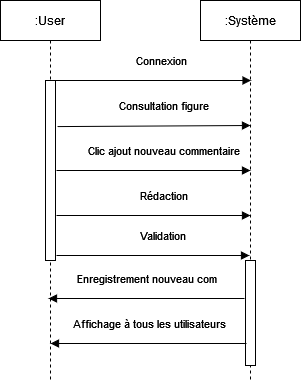

The diagram above was exported from draw.io. Its source (the exported page's mxGraphModel, read from the mxfile embedded in the PNG):
<mxGraphModel dx="938" dy="369" grid="1" gridSize="10" guides="1" tooltips="1" connect="1" arrows="1" fold="1" page="1" pageScale="1" pageWidth="827" pageHeight="1169" math="0" shadow="0">
  <root>
    <mxCell id="0" />
    <mxCell id="1" parent="0" />
    <mxCell id="7KmT9FjQLbueIR-58fNj-1" value=":Système" style="shape=umlLifeline;perimeter=lifelinePerimeter;container=1;collapsible=0;recursiveResize=0;rounded=0;shadow=0;strokeWidth=1;" vertex="1" parent="1">
      <mxGeometry x="314" y="205" width="100" height="380" as="geometry" />
    </mxCell>
    <mxCell id="7KmT9FjQLbueIR-58fNj-2" value="" style="html=1;points=[];perimeter=orthogonalPerimeter;fontSize=11;fillColor=default;gradientColor=none;" vertex="1" parent="7KmT9FjQLbueIR-58fNj-1">
      <mxGeometry x="45" y="260" width="10" height="105" as="geometry" />
    </mxCell>
    <mxCell id="7KmT9FjQLbueIR-58fNj-3" value=":User" style="shape=umlLifeline;perimeter=lifelinePerimeter;container=1;collapsible=0;recursiveResize=0;rounded=0;shadow=0;strokeWidth=1;" vertex="1" parent="1">
      <mxGeometry x="114" y="205" width="100" height="380" as="geometry" />
    </mxCell>
    <mxCell id="7KmT9FjQLbueIR-58fNj-4" value="" style="html=1;points=[];perimeter=orthogonalPerimeter;fontSize=11;fillColor=default;gradientColor=none;" vertex="1" parent="7KmT9FjQLbueIR-58fNj-3">
      <mxGeometry x="45" y="80" width="10" height="180" as="geometry" />
    </mxCell>
    <mxCell id="7KmT9FjQLbueIR-58fNj-5" value="Consultation figure" style="verticalAlign=bottom;endArrow=block;shadow=0;strokeWidth=1;exitX=1.2;exitY=0.256;exitDx=0;exitDy=0;exitPerimeter=0;" edge="1" source="7KmT9FjQLbueIR-58fNj-4" parent="1">
      <mxGeometry x="0.1111" y="10" relative="1" as="geometry">
        <mxPoint x="180" y="330" as="sourcePoint" />
        <mxPoint x="364" y="330" as="targetPoint" />
        <mxPoint as="offset" />
      </mxGeometry>
    </mxCell>
    <mxCell id="7KmT9FjQLbueIR-58fNj-6" value="Enregistrement nouveau com" style="verticalAlign=bottom;endArrow=block;shadow=0;strokeWidth=1;" edge="1" parent="1">
      <mxGeometry x="-0.0116" y="-10" relative="1" as="geometry">
        <mxPoint x="358" y="503" as="sourcePoint" />
        <mxPoint x="162" y="503" as="targetPoint" />
        <Array as="points" />
        <mxPoint as="offset" />
      </mxGeometry>
    </mxCell>
    <mxCell id="7KmT9FjQLbueIR-58fNj-7" value="Clic ajout nouveau commentaire" style="verticalAlign=bottom;endArrow=block;shadow=0;strokeWidth=1;" edge="1" parent="1">
      <mxGeometry x="0.1111" y="10" relative="1" as="geometry">
        <mxPoint x="170" y="375" as="sourcePoint" />
        <mxPoint x="364" y="375" as="targetPoint" />
        <mxPoint as="offset" />
      </mxGeometry>
    </mxCell>
    <mxCell id="7KmT9FjQLbueIR-58fNj-8" value="Connexion" style="verticalAlign=bottom;endArrow=block;shadow=0;strokeWidth=1;entryX=0.5;entryY=0.417;entryDx=0;entryDy=0;entryPerimeter=0;" edge="1" parent="1">
      <mxGeometry x="0.1111" y="10" relative="1" as="geometry">
        <mxPoint x="163.99736842105273" y="285.00000000000006" as="sourcePoint" />
        <mxPoint x="364.55" y="285.00000000000006" as="targetPoint" />
        <mxPoint as="offset" />
      </mxGeometry>
    </mxCell>
    <mxCell id="7KmT9FjQLbueIR-58fNj-9" value="Rédaction" style="verticalAlign=bottom;endArrow=block;shadow=0;strokeWidth=1;" edge="1" parent="1">
      <mxGeometry x="0.1111" y="10" relative="1" as="geometry">
        <mxPoint x="170" y="420" as="sourcePoint" />
        <mxPoint x="364" y="420" as="targetPoint" />
        <mxPoint as="offset" />
      </mxGeometry>
    </mxCell>
    <mxCell id="7KmT9FjQLbueIR-58fNj-10" value="Affichage à tous les utilisateurs" style="verticalAlign=bottom;endArrow=block;shadow=0;strokeWidth=1;" edge="1" parent="1">
      <mxGeometry x="-0.0116" y="-10" relative="1" as="geometry">
        <mxPoint x="360" y="548" as="sourcePoint" />
        <mxPoint x="164" y="548" as="targetPoint" />
        <Array as="points" />
        <mxPoint as="offset" />
      </mxGeometry>
    </mxCell>
    <mxCell id="7KmT9FjQLbueIR-58fNj-11" value="Validation" style="verticalAlign=bottom;endArrow=block;shadow=0;strokeWidth=1;exitX=1.2;exitY=0.964;exitDx=0;exitDy=0;exitPerimeter=0;" edge="1" parent="1">
      <mxGeometry x="0.1111" y="10" relative="1" as="geometry">
        <mxPoint x="170" y="460" as="sourcePoint" />
        <mxPoint x="363" y="460" as="targetPoint" />
        <mxPoint as="offset" />
      </mxGeometry>
    </mxCell>
  </root>
</mxGraphModel>